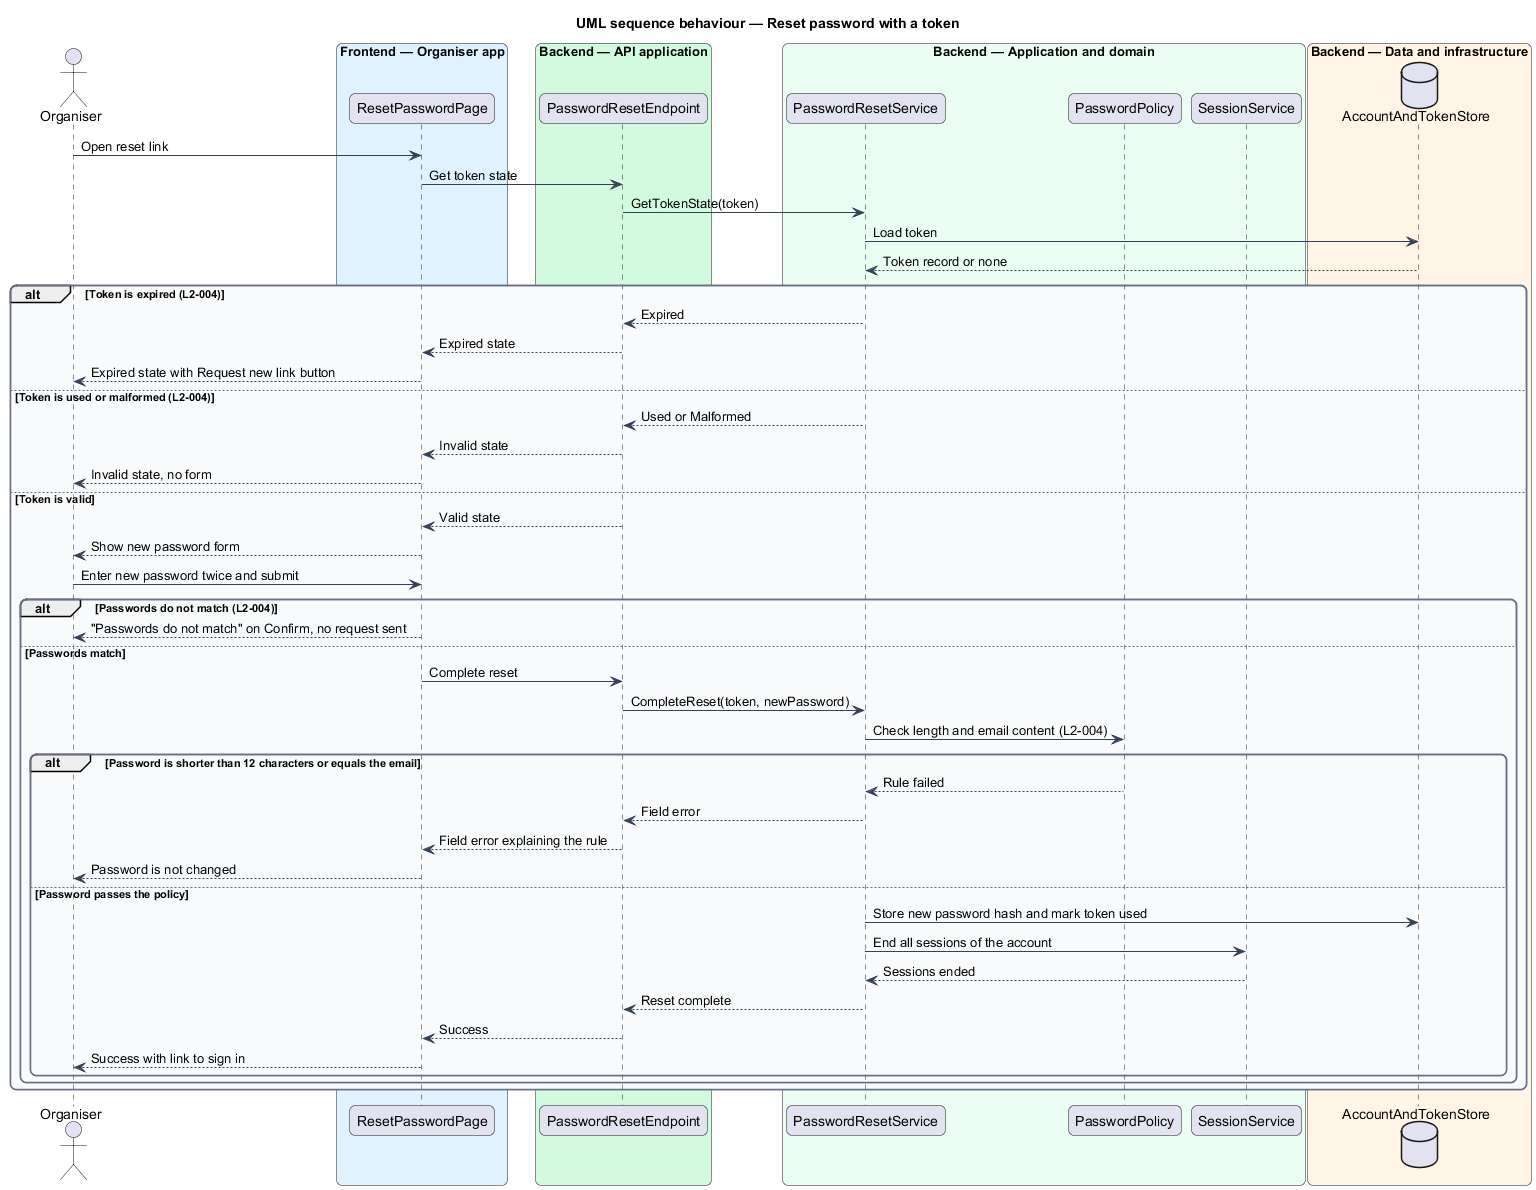

The diagram above was rendered by PlantUML. Its source (embedded in the PNG):
@startuml
title UML sequence behaviour — Reset password with a token
skinparam backgroundColor #FFFFFF
skinparam shadowing false
skinparam roundcorner 12
skinparam defaultFontName Arial
skinparam ArrowColor #344054
skinparam rectangle {
  BorderColor #344054
  FontColor #101828
}
skinparam package {
  BorderColor #667085
  FontColor #101828
  BackgroundColor #F9FAFB
}
actor "Organiser" as actor
box "Frontend — Organiser app" #E0F2FE
  participant "ResetPasswordPage" as page
end box
box "Backend — API application" #D1FADF
  participant "PasswordResetEndpoint" as endpoint
end box
box "Backend — Application and domain" #ECFDF3
  participant "PasswordResetService" as service
  participant "PasswordPolicy" as policy
  participant "SessionService" as sessions
end box
box "Backend — Data and infrastructure" #FFF4E5
  database "AccountAndTokenStore" as db
end box
actor -> page : Open reset link
page -> endpoint : Get token state
endpoint -> service : GetTokenState(token)
service -> db : Load token
db --> service : Token record or none
alt Token is expired (L2-004)
  service --> endpoint : Expired
  endpoint --> page : Expired state
  page --> actor : Expired state with Request new link button
else Token is used or malformed (L2-004)
  service --> endpoint : Used or Malformed
  endpoint --> page : Invalid state
  page --> actor : Invalid state, no form
else Token is valid
  endpoint --> page : Valid state
  page --> actor : Show new password form
  actor -> page : Enter new password twice and submit
  alt Passwords do not match (L2-004)
    page --> actor : "Passwords do not match" on Confirm, no request sent
  else Passwords match
    page -> endpoint : Complete reset
    endpoint -> service : CompleteReset(token, newPassword)
    service -> policy : Check length and email content (L2-004)
    alt Password is shorter than 12 characters or equals the email
      policy --> service : Rule failed
      service --> endpoint : Field error
      endpoint --> page : Field error explaining the rule
      page --> actor : Password is not changed
    else Password passes the policy
      service -> db : Store new password hash and mark token used
      service -> sessions : End all sessions of the account
      sessions --> service : Sessions ended
      service --> endpoint : Reset complete
      endpoint --> page : Success
      page --> actor : Success with link to sign in
    end
  end
end
@enduml